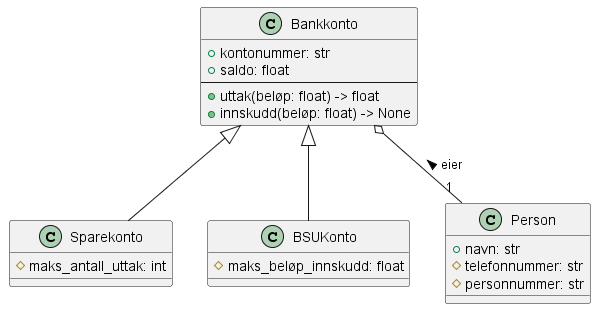

The diagram above was rendered by PlantUML. Its source (embedded in the PNG):
@startuml bankkonto


class Bankkonto {
    + kontonummer: str
    + saldo: float
    --
    + uttak(beløp: float) -> float
    + innskudd(beløp: float) -> None
}
class Sparekonto{
    # maks_antall_uttak: int
}
class BSUKonto{
    # maks_beløp_innskudd: float
}
class Person{
    + navn: str
    # telefonnummer: str
    # personnummer: str
}

Bankkonto o-- "1" Person : eier <

Bankkonto <|-- Sparekonto
Bankkonto <|-- BSUKonto


@enduml